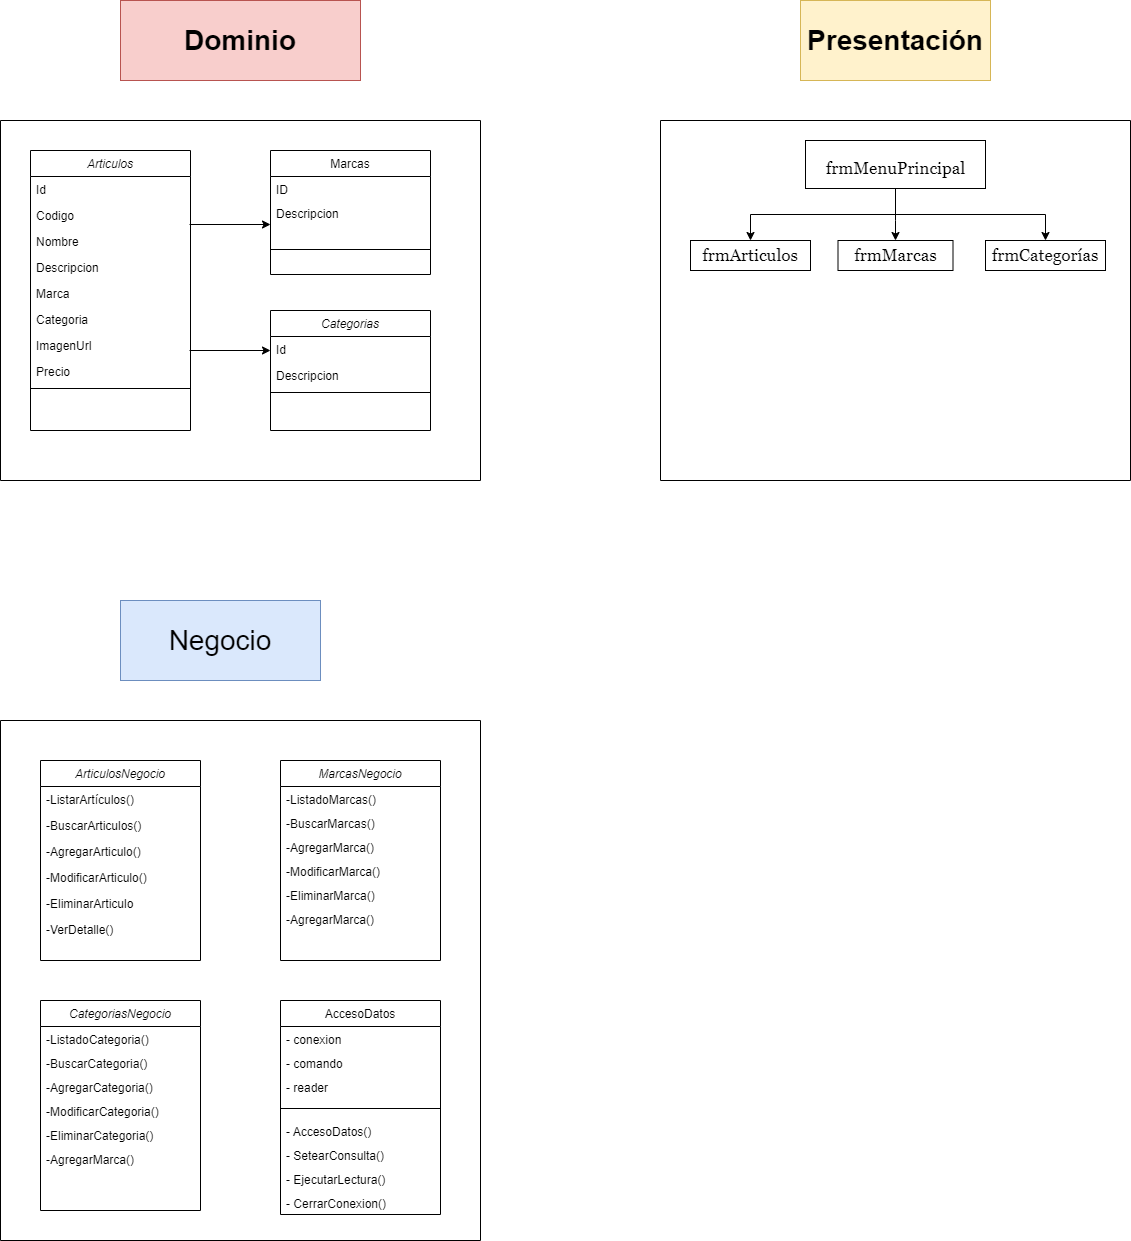

The diagram above was exported from draw.io. Its source (the exported page's mxGraphModel, read from the mxfile embedded in the PNG):
<mxGraphModel dx="1382" dy="774" grid="1" gridSize="10" guides="1" tooltips="1" connect="1" arrows="1" fold="1" page="1" pageScale="1" pageWidth="1654" pageHeight="1169" math="0" shadow="0">
  <root>
    <mxCell id="WIyWlLk6GJQsqaUBKTNV-0" />
    <mxCell id="WIyWlLk6GJQsqaUBKTNV-1" parent="WIyWlLk6GJQsqaUBKTNV-0" />
    <mxCell id="zkfFHV4jXpPFQw0GAbJ--0" value="Categorias" style="swimlane;fontStyle=2;align=center;verticalAlign=top;childLayout=stackLayout;horizontal=1;startSize=26;horizontalStack=0;resizeParent=1;resizeLast=0;collapsible=1;marginBottom=0;rounded=0;shadow=0;strokeWidth=1;" parent="WIyWlLk6GJQsqaUBKTNV-1" vertex="1">
      <mxGeometry x="350" y="390" width="160" height="120" as="geometry">
        <mxRectangle x="230" y="140" width="160" height="26" as="alternateBounds" />
      </mxGeometry>
    </mxCell>
    <mxCell id="zkfFHV4jXpPFQw0GAbJ--1" value="Id" style="text;align=left;verticalAlign=top;spacingLeft=4;spacingRight=4;overflow=hidden;rotatable=0;points=[[0,0.5],[1,0.5]];portConstraint=eastwest;" parent="zkfFHV4jXpPFQw0GAbJ--0" vertex="1">
      <mxGeometry y="26" width="160" height="26" as="geometry" />
    </mxCell>
    <mxCell id="zkfFHV4jXpPFQw0GAbJ--2" value="Descripcion" style="text;align=left;verticalAlign=top;spacingLeft=4;spacingRight=4;overflow=hidden;rotatable=0;points=[[0,0.5],[1,0.5]];portConstraint=eastwest;rounded=0;shadow=0;html=0;" parent="zkfFHV4jXpPFQw0GAbJ--0" vertex="1">
      <mxGeometry y="52" width="160" height="26" as="geometry" />
    </mxCell>
    <mxCell id="zkfFHV4jXpPFQw0GAbJ--4" value="" style="line;html=1;strokeWidth=1;align=left;verticalAlign=middle;spacingTop=-1;spacingLeft=3;spacingRight=3;rotatable=0;labelPosition=right;points=[];portConstraint=eastwest;" parent="zkfFHV4jXpPFQw0GAbJ--0" vertex="1">
      <mxGeometry y="78" width="160" height="8" as="geometry" />
    </mxCell>
    <mxCell id="zkfFHV4jXpPFQw0GAbJ--17" value="Marcas" style="swimlane;fontStyle=0;align=center;verticalAlign=top;childLayout=stackLayout;horizontal=1;startSize=26;horizontalStack=0;resizeParent=1;resizeLast=0;collapsible=1;marginBottom=0;rounded=0;shadow=0;strokeWidth=1;" parent="WIyWlLk6GJQsqaUBKTNV-1" vertex="1">
      <mxGeometry x="350" y="230" width="160" height="124" as="geometry">
        <mxRectangle x="550" y="140" width="160" height="26" as="alternateBounds" />
      </mxGeometry>
    </mxCell>
    <mxCell id="zkfFHV4jXpPFQw0GAbJ--18" value="ID&#10;" style="text;align=left;verticalAlign=top;spacingLeft=4;spacingRight=4;overflow=hidden;rotatable=0;points=[[0,0.5],[1,0.5]];portConstraint=eastwest;" parent="zkfFHV4jXpPFQw0GAbJ--17" vertex="1">
      <mxGeometry y="26" width="160" height="24" as="geometry" />
    </mxCell>
    <mxCell id="DKzZ7P7mOdoPmbwv9CWh-0" value="Descripcion&#10;" style="text;align=left;verticalAlign=top;spacingLeft=4;spacingRight=4;overflow=hidden;rotatable=0;points=[[0,0.5],[1,0.5]];portConstraint=eastwest;" vertex="1" parent="zkfFHV4jXpPFQw0GAbJ--17">
      <mxGeometry y="50" width="160" height="24" as="geometry" />
    </mxCell>
    <mxCell id="zkfFHV4jXpPFQw0GAbJ--23" value="" style="line;html=1;strokeWidth=1;align=left;verticalAlign=middle;spacingTop=-1;spacingLeft=3;spacingRight=3;rotatable=0;labelPosition=right;points=[];portConstraint=eastwest;" parent="zkfFHV4jXpPFQw0GAbJ--17" vertex="1">
      <mxGeometry y="74" width="160" height="50" as="geometry" />
    </mxCell>
    <mxCell id="vyy476eiFnmhx-T-_5YV-0" value="Articulos" style="swimlane;fontStyle=2;align=center;verticalAlign=top;childLayout=stackLayout;horizontal=1;startSize=26;horizontalStack=0;resizeParent=1;resizeLast=0;collapsible=1;marginBottom=0;rounded=0;shadow=0;strokeWidth=1;" vertex="1" parent="WIyWlLk6GJQsqaUBKTNV-1">
      <mxGeometry x="110" y="230" width="160" height="280" as="geometry">
        <mxRectangle x="230" y="140" width="160" height="26" as="alternateBounds" />
      </mxGeometry>
    </mxCell>
    <mxCell id="vyy476eiFnmhx-T-_5YV-1" value="Id" style="text;align=left;verticalAlign=top;spacingLeft=4;spacingRight=4;overflow=hidden;rotatable=0;points=[[0,0.5],[1,0.5]];portConstraint=eastwest;" vertex="1" parent="vyy476eiFnmhx-T-_5YV-0">
      <mxGeometry y="26" width="160" height="26" as="geometry" />
    </mxCell>
    <mxCell id="vyy476eiFnmhx-T-_5YV-2" value="Codigo" style="text;align=left;verticalAlign=top;spacingLeft=4;spacingRight=4;overflow=hidden;rotatable=0;points=[[0,0.5],[1,0.5]];portConstraint=eastwest;rounded=0;shadow=0;html=0;" vertex="1" parent="vyy476eiFnmhx-T-_5YV-0">
      <mxGeometry y="52" width="160" height="26" as="geometry" />
    </mxCell>
    <mxCell id="vyy476eiFnmhx-T-_5YV-4" value="Nombre" style="text;align=left;verticalAlign=top;spacingLeft=4;spacingRight=4;overflow=hidden;rotatable=0;points=[[0,0.5],[1,0.5]];portConstraint=eastwest;rounded=0;shadow=0;html=0;" vertex="1" parent="vyy476eiFnmhx-T-_5YV-0">
      <mxGeometry y="78" width="160" height="26" as="geometry" />
    </mxCell>
    <mxCell id="vyy476eiFnmhx-T-_5YV-5" value="Descripcion" style="text;align=left;verticalAlign=top;spacingLeft=4;spacingRight=4;overflow=hidden;rotatable=0;points=[[0,0.5],[1,0.5]];portConstraint=eastwest;rounded=0;shadow=0;html=0;" vertex="1" parent="vyy476eiFnmhx-T-_5YV-0">
      <mxGeometry y="104" width="160" height="26" as="geometry" />
    </mxCell>
    <mxCell id="vyy476eiFnmhx-T-_5YV-6" value="Marca" style="text;align=left;verticalAlign=top;spacingLeft=4;spacingRight=4;overflow=hidden;rotatable=0;points=[[0,0.5],[1,0.5]];portConstraint=eastwest;rounded=0;shadow=0;html=0;" vertex="1" parent="vyy476eiFnmhx-T-_5YV-0">
      <mxGeometry y="130" width="160" height="26" as="geometry" />
    </mxCell>
    <mxCell id="vyy476eiFnmhx-T-_5YV-7" value="Categoria" style="text;align=left;verticalAlign=top;spacingLeft=4;spacingRight=4;overflow=hidden;rotatable=0;points=[[0,0.5],[1,0.5]];portConstraint=eastwest;rounded=0;shadow=0;html=0;" vertex="1" parent="vyy476eiFnmhx-T-_5YV-0">
      <mxGeometry y="156" width="160" height="26" as="geometry" />
    </mxCell>
    <mxCell id="vyy476eiFnmhx-T-_5YV-9" value="ImagenUrl" style="text;align=left;verticalAlign=top;spacingLeft=4;spacingRight=4;overflow=hidden;rotatable=0;points=[[0,0.5],[1,0.5]];portConstraint=eastwest;rounded=0;shadow=0;html=0;" vertex="1" parent="vyy476eiFnmhx-T-_5YV-0">
      <mxGeometry y="182" width="160" height="26" as="geometry" />
    </mxCell>
    <mxCell id="vyy476eiFnmhx-T-_5YV-8" value="Precio" style="text;align=left;verticalAlign=top;spacingLeft=4;spacingRight=4;overflow=hidden;rotatable=0;points=[[0,0.5],[1,0.5]];portConstraint=eastwest;rounded=0;shadow=0;html=0;" vertex="1" parent="vyy476eiFnmhx-T-_5YV-0">
      <mxGeometry y="208" width="160" height="26" as="geometry" />
    </mxCell>
    <mxCell id="vyy476eiFnmhx-T-_5YV-3" value="" style="line;html=1;strokeWidth=1;align=left;verticalAlign=middle;spacingTop=-1;spacingLeft=3;spacingRight=3;rotatable=0;labelPosition=right;points=[];portConstraint=eastwest;" vertex="1" parent="vyy476eiFnmhx-T-_5YV-0">
      <mxGeometry y="234" width="160" height="8" as="geometry" />
    </mxCell>
    <mxCell id="vyy476eiFnmhx-T-_5YV-10" value="" style="endArrow=classic;html=1;rounded=0;exitX=0.994;exitY=-0.154;exitDx=0;exitDy=0;exitPerimeter=0;" edge="1" parent="WIyWlLk6GJQsqaUBKTNV-1" source="vyy476eiFnmhx-T-_5YV-4">
      <mxGeometry width="50" height="50" relative="1" as="geometry">
        <mxPoint x="300" y="354" as="sourcePoint" />
        <mxPoint x="350" y="304" as="targetPoint" />
      </mxGeometry>
    </mxCell>
    <mxCell id="vyy476eiFnmhx-T-_5YV-11" value="" style="endArrow=classic;html=1;rounded=0;exitX=0.994;exitY=-0.154;exitDx=0;exitDy=0;exitPerimeter=0;" edge="1" parent="WIyWlLk6GJQsqaUBKTNV-1">
      <mxGeometry width="50" height="50" relative="1" as="geometry">
        <mxPoint x="269.03999999999996" y="429.9960000000001" as="sourcePoint" />
        <mxPoint x="350" y="430" as="targetPoint" />
      </mxGeometry>
    </mxCell>
    <mxCell id="vyy476eiFnmhx-T-_5YV-12" value="" style="swimlane;startSize=0;" vertex="1" parent="WIyWlLk6GJQsqaUBKTNV-1">
      <mxGeometry x="80" y="800" width="480" height="520" as="geometry" />
    </mxCell>
    <mxCell id="vyy476eiFnmhx-T-_5YV-15" value="ArticulosNegocio" style="swimlane;fontStyle=2;align=center;verticalAlign=top;childLayout=stackLayout;horizontal=1;startSize=26;horizontalStack=0;resizeParent=1;resizeLast=0;collapsible=1;marginBottom=0;rounded=0;shadow=0;strokeWidth=1;" vertex="1" parent="vyy476eiFnmhx-T-_5YV-12">
      <mxGeometry x="40" y="40" width="160" height="200" as="geometry">
        <mxRectangle x="230" y="140" width="160" height="26" as="alternateBounds" />
      </mxGeometry>
    </mxCell>
    <mxCell id="vyy476eiFnmhx-T-_5YV-16" value="-ListarArtículos()" style="text;align=left;verticalAlign=top;spacingLeft=4;spacingRight=4;overflow=hidden;rotatable=0;points=[[0,0.5],[1,0.5]];portConstraint=eastwest;" vertex="1" parent="vyy476eiFnmhx-T-_5YV-15">
      <mxGeometry y="26" width="160" height="26" as="geometry" />
    </mxCell>
    <mxCell id="vyy476eiFnmhx-T-_5YV-17" value="-BuscarArticulos()" style="text;align=left;verticalAlign=top;spacingLeft=4;spacingRight=4;overflow=hidden;rotatable=0;points=[[0,0.5],[1,0.5]];portConstraint=eastwest;rounded=0;shadow=0;html=0;" vertex="1" parent="vyy476eiFnmhx-T-_5YV-15">
      <mxGeometry y="52" width="160" height="26" as="geometry" />
    </mxCell>
    <mxCell id="vyy476eiFnmhx-T-_5YV-18" value="-AgregarArticulo()" style="text;align=left;verticalAlign=top;spacingLeft=4;spacingRight=4;overflow=hidden;rotatable=0;points=[[0,0.5],[1,0.5]];portConstraint=eastwest;rounded=0;shadow=0;html=0;" vertex="1" parent="vyy476eiFnmhx-T-_5YV-15">
      <mxGeometry y="78" width="160" height="26" as="geometry" />
    </mxCell>
    <mxCell id="vyy476eiFnmhx-T-_5YV-19" value="-ModificarArticulo()" style="text;align=left;verticalAlign=top;spacingLeft=4;spacingRight=4;overflow=hidden;rotatable=0;points=[[0,0.5],[1,0.5]];portConstraint=eastwest;rounded=0;shadow=0;html=0;" vertex="1" parent="vyy476eiFnmhx-T-_5YV-15">
      <mxGeometry y="104" width="160" height="26" as="geometry" />
    </mxCell>
    <mxCell id="vyy476eiFnmhx-T-_5YV-20" value="-EliminarArticulo" style="text;align=left;verticalAlign=top;spacingLeft=4;spacingRight=4;overflow=hidden;rotatable=0;points=[[0,0.5],[1,0.5]];portConstraint=eastwest;rounded=0;shadow=0;html=0;" vertex="1" parent="vyy476eiFnmhx-T-_5YV-15">
      <mxGeometry y="130" width="160" height="26" as="geometry" />
    </mxCell>
    <mxCell id="vyy476eiFnmhx-T-_5YV-21" value="-VerDetalle()" style="text;align=left;verticalAlign=top;spacingLeft=4;spacingRight=4;overflow=hidden;rotatable=0;points=[[0,0.5],[1,0.5]];portConstraint=eastwest;rounded=0;shadow=0;html=0;" vertex="1" parent="vyy476eiFnmhx-T-_5YV-15">
      <mxGeometry y="156" width="160" height="26" as="geometry" />
    </mxCell>
    <mxCell id="DKzZ7P7mOdoPmbwv9CWh-10" value="MarcasNegocio" style="swimlane;fontStyle=2;align=center;verticalAlign=top;childLayout=stackLayout;horizontal=1;startSize=26;horizontalStack=0;resizeParent=1;resizeLast=0;collapsible=1;marginBottom=0;rounded=0;shadow=0;strokeWidth=1;" vertex="1" parent="vyy476eiFnmhx-T-_5YV-12">
      <mxGeometry x="280" y="40" width="160" height="200" as="geometry">
        <mxRectangle x="550" y="140" width="160" height="26" as="alternateBounds" />
      </mxGeometry>
    </mxCell>
    <mxCell id="DKzZ7P7mOdoPmbwv9CWh-11" value="-ListadoMarcas()" style="text;align=left;verticalAlign=top;spacingLeft=4;spacingRight=4;overflow=hidden;rotatable=0;points=[[0,0.5],[1,0.5]];portConstraint=eastwest;" vertex="1" parent="DKzZ7P7mOdoPmbwv9CWh-10">
      <mxGeometry y="26" width="160" height="24" as="geometry" />
    </mxCell>
    <mxCell id="DKzZ7P7mOdoPmbwv9CWh-12" value="-BuscarMarcas()" style="text;align=left;verticalAlign=top;spacingLeft=4;spacingRight=4;overflow=hidden;rotatable=0;points=[[0,0.5],[1,0.5]];portConstraint=eastwest;" vertex="1" parent="DKzZ7P7mOdoPmbwv9CWh-10">
      <mxGeometry y="50" width="160" height="24" as="geometry" />
    </mxCell>
    <mxCell id="DKzZ7P7mOdoPmbwv9CWh-15" value="-AgregarMarca()" style="text;align=left;verticalAlign=top;spacingLeft=4;spacingRight=4;overflow=hidden;rotatable=0;points=[[0,0.5],[1,0.5]];portConstraint=eastwest;" vertex="1" parent="DKzZ7P7mOdoPmbwv9CWh-10">
      <mxGeometry y="74" width="160" height="24" as="geometry" />
    </mxCell>
    <mxCell id="DKzZ7P7mOdoPmbwv9CWh-17" value="-ModificarMarca()" style="text;align=left;verticalAlign=top;spacingLeft=4;spacingRight=4;overflow=hidden;rotatable=0;points=[[0,0.5],[1,0.5]];portConstraint=eastwest;" vertex="1" parent="DKzZ7P7mOdoPmbwv9CWh-10">
      <mxGeometry y="98" width="160" height="24" as="geometry" />
    </mxCell>
    <mxCell id="DKzZ7P7mOdoPmbwv9CWh-18" value="-EliminarMarca()" style="text;align=left;verticalAlign=top;spacingLeft=4;spacingRight=4;overflow=hidden;rotatable=0;points=[[0,0.5],[1,0.5]];portConstraint=eastwest;" vertex="1" parent="DKzZ7P7mOdoPmbwv9CWh-10">
      <mxGeometry y="122" width="160" height="24" as="geometry" />
    </mxCell>
    <mxCell id="DKzZ7P7mOdoPmbwv9CWh-19" value="-AgregarMarca()" style="text;align=left;verticalAlign=top;spacingLeft=4;spacingRight=4;overflow=hidden;rotatable=0;points=[[0,0.5],[1,0.5]];portConstraint=eastwest;" vertex="1" parent="DKzZ7P7mOdoPmbwv9CWh-10">
      <mxGeometry y="146" width="160" height="24" as="geometry" />
    </mxCell>
    <mxCell id="DKzZ7P7mOdoPmbwv9CWh-20" value="CategoriasNegocio" style="swimlane;fontStyle=2;align=center;verticalAlign=top;childLayout=stackLayout;horizontal=1;startSize=26;horizontalStack=0;resizeParent=1;resizeLast=0;collapsible=1;marginBottom=0;rounded=0;shadow=0;strokeWidth=1;" vertex="1" parent="vyy476eiFnmhx-T-_5YV-12">
      <mxGeometry x="40" y="280" width="160" height="210" as="geometry">
        <mxRectangle x="230" y="140" width="160" height="26" as="alternateBounds" />
      </mxGeometry>
    </mxCell>
    <mxCell id="DKzZ7P7mOdoPmbwv9CWh-24" value="-ListadoCategoria()" style="text;align=left;verticalAlign=top;spacingLeft=4;spacingRight=4;overflow=hidden;rotatable=0;points=[[0,0.5],[1,0.5]];portConstraint=eastwest;" vertex="1" parent="DKzZ7P7mOdoPmbwv9CWh-20">
      <mxGeometry y="26" width="160" height="24" as="geometry" />
    </mxCell>
    <mxCell id="DKzZ7P7mOdoPmbwv9CWh-25" value="-BuscarCategoria()" style="text;align=left;verticalAlign=top;spacingLeft=4;spacingRight=4;overflow=hidden;rotatable=0;points=[[0,0.5],[1,0.5]];portConstraint=eastwest;" vertex="1" parent="DKzZ7P7mOdoPmbwv9CWh-20">
      <mxGeometry y="50" width="160" height="24" as="geometry" />
    </mxCell>
    <mxCell id="DKzZ7P7mOdoPmbwv9CWh-29" value="-AgregarCategoria()" style="text;align=left;verticalAlign=top;spacingLeft=4;spacingRight=4;overflow=hidden;rotatable=0;points=[[0,0.5],[1,0.5]];portConstraint=eastwest;" vertex="1" parent="DKzZ7P7mOdoPmbwv9CWh-20">
      <mxGeometry y="74" width="160" height="24" as="geometry" />
    </mxCell>
    <mxCell id="DKzZ7P7mOdoPmbwv9CWh-27" value="-ModificarCategoria()" style="text;align=left;verticalAlign=top;spacingLeft=4;spacingRight=4;overflow=hidden;rotatable=0;points=[[0,0.5],[1,0.5]];portConstraint=eastwest;" vertex="1" parent="DKzZ7P7mOdoPmbwv9CWh-20">
      <mxGeometry y="98" width="160" height="24" as="geometry" />
    </mxCell>
    <mxCell id="DKzZ7P7mOdoPmbwv9CWh-28" value="-EliminarCategoria()" style="text;align=left;verticalAlign=top;spacingLeft=4;spacingRight=4;overflow=hidden;rotatable=0;points=[[0,0.5],[1,0.5]];portConstraint=eastwest;" vertex="1" parent="DKzZ7P7mOdoPmbwv9CWh-20">
      <mxGeometry y="122" width="160" height="24" as="geometry" />
    </mxCell>
    <mxCell id="DKzZ7P7mOdoPmbwv9CWh-26" value="-AgregarMarca()" style="text;align=left;verticalAlign=top;spacingLeft=4;spacingRight=4;overflow=hidden;rotatable=0;points=[[0,0.5],[1,0.5]];portConstraint=eastwest;" vertex="1" parent="DKzZ7P7mOdoPmbwv9CWh-20">
      <mxGeometry y="146" width="160" height="24" as="geometry" />
    </mxCell>
    <mxCell id="vyy476eiFnmhx-T-_5YV-25" value="AccesoDatos" style="swimlane;fontStyle=0;align=center;verticalAlign=top;childLayout=stackLayout;horizontal=1;startSize=26;horizontalStack=0;resizeParent=1;resizeLast=0;collapsible=1;marginBottom=0;rounded=0;shadow=0;strokeWidth=1;" vertex="1" parent="vyy476eiFnmhx-T-_5YV-12">
      <mxGeometry x="280" y="280" width="160" height="214" as="geometry">
        <mxRectangle x="550" y="140" width="160" height="26" as="alternateBounds" />
      </mxGeometry>
    </mxCell>
    <mxCell id="vyy476eiFnmhx-T-_5YV-26" value="- conexion" style="text;align=left;verticalAlign=top;spacingLeft=4;spacingRight=4;overflow=hidden;rotatable=0;points=[[0,0.5],[1,0.5]];portConstraint=eastwest;" vertex="1" parent="vyy476eiFnmhx-T-_5YV-25">
      <mxGeometry y="26" width="160" height="24" as="geometry" />
    </mxCell>
    <mxCell id="vyy476eiFnmhx-T-_5YV-27" value="- comando" style="text;align=left;verticalAlign=top;spacingLeft=4;spacingRight=4;overflow=hidden;rotatable=0;points=[[0,0.5],[1,0.5]];portConstraint=eastwest;" vertex="1" parent="vyy476eiFnmhx-T-_5YV-25">
      <mxGeometry y="50" width="160" height="24" as="geometry" />
    </mxCell>
    <mxCell id="vyy476eiFnmhx-T-_5YV-33" value="- reader" style="text;align=left;verticalAlign=top;spacingLeft=4;spacingRight=4;overflow=hidden;rotatable=0;points=[[0,0.5],[1,0.5]];portConstraint=eastwest;" vertex="1" parent="vyy476eiFnmhx-T-_5YV-25">
      <mxGeometry y="74" width="160" height="24" as="geometry" />
    </mxCell>
    <mxCell id="vyy476eiFnmhx-T-_5YV-32" value="" style="line;html=1;strokeWidth=1;align=left;verticalAlign=middle;spacingTop=-1;spacingLeft=3;spacingRight=3;rotatable=0;labelPosition=right;points=[];portConstraint=eastwest;" vertex="1" parent="vyy476eiFnmhx-T-_5YV-25">
      <mxGeometry y="98" width="160" height="20" as="geometry" />
    </mxCell>
    <mxCell id="vyy476eiFnmhx-T-_5YV-34" value="- AccesoDatos()" style="text;align=left;verticalAlign=top;spacingLeft=4;spacingRight=4;overflow=hidden;rotatable=0;points=[[0,0.5],[1,0.5]];portConstraint=eastwest;" vertex="1" parent="vyy476eiFnmhx-T-_5YV-25">
      <mxGeometry y="118" width="160" height="24" as="geometry" />
    </mxCell>
    <mxCell id="vyy476eiFnmhx-T-_5YV-35" value="- SetearConsulta()" style="text;align=left;verticalAlign=top;spacingLeft=4;spacingRight=4;overflow=hidden;rotatable=0;points=[[0,0.5],[1,0.5]];portConstraint=eastwest;" vertex="1" parent="vyy476eiFnmhx-T-_5YV-25">
      <mxGeometry y="142" width="160" height="24" as="geometry" />
    </mxCell>
    <mxCell id="vyy476eiFnmhx-T-_5YV-36" value="- EjecutarLectura()" style="text;align=left;verticalAlign=top;spacingLeft=4;spacingRight=4;overflow=hidden;rotatable=0;points=[[0,0.5],[1,0.5]];portConstraint=eastwest;" vertex="1" parent="vyy476eiFnmhx-T-_5YV-25">
      <mxGeometry y="166" width="160" height="24" as="geometry" />
    </mxCell>
    <mxCell id="vyy476eiFnmhx-T-_5YV-37" value="- CerrarConexion()" style="text;align=left;verticalAlign=top;spacingLeft=4;spacingRight=4;overflow=hidden;rotatable=0;points=[[0,0.5],[1,0.5]];portConstraint=eastwest;" vertex="1" parent="vyy476eiFnmhx-T-_5YV-25">
      <mxGeometry y="190" width="160" height="24" as="geometry" />
    </mxCell>
    <mxCell id="vyy476eiFnmhx-T-_5YV-13" value="&lt;h2&gt;&lt;font style=&quot;font-size: 28px;&quot;&gt;Dominio&lt;/font&gt;&lt;/h2&gt;" style="text;html=1;strokeColor=#b85450;fillColor=#f8cecc;align=center;verticalAlign=middle;whiteSpace=wrap;rounded=0;" vertex="1" parent="WIyWlLk6GJQsqaUBKTNV-1">
      <mxGeometry x="200" y="80" width="240" height="80" as="geometry" />
    </mxCell>
    <mxCell id="vyy476eiFnmhx-T-_5YV-14" value="" style="swimlane;startSize=0;" vertex="1" parent="WIyWlLk6GJQsqaUBKTNV-1">
      <mxGeometry x="80" y="200" width="480" height="360" as="geometry" />
    </mxCell>
    <mxCell id="DKzZ7P7mOdoPmbwv9CWh-7" value="" style="swimlane;startSize=0;" vertex="1" parent="WIyWlLk6GJQsqaUBKTNV-1">
      <mxGeometry x="740" y="200" width="470" height="360" as="geometry">
        <mxRectangle x="750" y="120" width="50" height="40" as="alternateBounds" />
      </mxGeometry>
    </mxCell>
    <mxCell id="DKzZ7P7mOdoPmbwv9CWh-41" style="edgeStyle=orthogonalEdgeStyle;rounded=0;orthogonalLoop=1;jettySize=auto;html=1;fontFamily=Georgia;fontSize=17;" edge="1" parent="DKzZ7P7mOdoPmbwv9CWh-7" source="DKzZ7P7mOdoPmbwv9CWh-30" target="DKzZ7P7mOdoPmbwv9CWh-38">
      <mxGeometry relative="1" as="geometry" />
    </mxCell>
    <mxCell id="DKzZ7P7mOdoPmbwv9CWh-42" style="edgeStyle=orthogonalEdgeStyle;rounded=0;orthogonalLoop=1;jettySize=auto;html=1;fontFamily=Georgia;fontSize=17;" edge="1" parent="DKzZ7P7mOdoPmbwv9CWh-7" source="DKzZ7P7mOdoPmbwv9CWh-30" target="DKzZ7P7mOdoPmbwv9CWh-39">
      <mxGeometry relative="1" as="geometry">
        <Array as="points">
          <mxPoint x="235" y="100" />
          <mxPoint x="235" y="100" />
        </Array>
      </mxGeometry>
    </mxCell>
    <mxCell id="DKzZ7P7mOdoPmbwv9CWh-45" style="edgeStyle=orthogonalEdgeStyle;rounded=0;orthogonalLoop=1;jettySize=auto;html=1;fontFamily=Georgia;fontSize=17;" edge="1" parent="DKzZ7P7mOdoPmbwv9CWh-7" source="DKzZ7P7mOdoPmbwv9CWh-30" target="DKzZ7P7mOdoPmbwv9CWh-40">
      <mxGeometry relative="1" as="geometry" />
    </mxCell>
    <mxCell id="DKzZ7P7mOdoPmbwv9CWh-30" value="&lt;font style=&quot;font-size: 17px;&quot;&gt;frmMenuPrincipal&lt;/font&gt;" style="html=1;fontFamily=Georgia;fontSize=28;" vertex="1" parent="DKzZ7P7mOdoPmbwv9CWh-7">
      <mxGeometry x="145" y="20" width="180" height="48" as="geometry" />
    </mxCell>
    <mxCell id="DKzZ7P7mOdoPmbwv9CWh-38" value="frmArticulos" style="rounded=0;whiteSpace=wrap;html=1;fontFamily=Georgia;fontSize=17;" vertex="1" parent="DKzZ7P7mOdoPmbwv9CWh-7">
      <mxGeometry x="30" y="120" width="120" height="30" as="geometry" />
    </mxCell>
    <mxCell id="DKzZ7P7mOdoPmbwv9CWh-39" value="frmMarcas" style="rounded=0;whiteSpace=wrap;html=1;fontFamily=Georgia;fontSize=17;" vertex="1" parent="DKzZ7P7mOdoPmbwv9CWh-7">
      <mxGeometry x="177.5" y="120" width="115" height="30" as="geometry" />
    </mxCell>
    <mxCell id="DKzZ7P7mOdoPmbwv9CWh-40" value="frmCategorías" style="rounded=0;whiteSpace=wrap;html=1;fontFamily=Georgia;fontSize=17;" vertex="1" parent="DKzZ7P7mOdoPmbwv9CWh-7">
      <mxGeometry x="325" y="120" width="120" height="30" as="geometry" />
    </mxCell>
    <mxCell id="DKzZ7P7mOdoPmbwv9CWh-8" value="&lt;font style=&quot;font-size: 28px;&quot;&gt;Negocio&lt;/font&gt;" style="text;html=1;strokeColor=#6c8ebf;fillColor=#dae8fc;align=center;verticalAlign=middle;whiteSpace=wrap;rounded=0;" vertex="1" parent="WIyWlLk6GJQsqaUBKTNV-1">
      <mxGeometry x="200" y="680" width="200" height="80" as="geometry" />
    </mxCell>
    <mxCell id="DKzZ7P7mOdoPmbwv9CWh-9" value="&lt;h3&gt;&lt;font style=&quot;font-size: 28px;&quot;&gt;Presentación&lt;/font&gt;&lt;/h3&gt;" style="text;html=1;strokeColor=#d6b656;fillColor=#fff2cc;align=center;verticalAlign=middle;whiteSpace=wrap;rounded=0;" vertex="1" parent="WIyWlLk6GJQsqaUBKTNV-1">
      <mxGeometry x="880" y="80" width="190" height="80" as="geometry" />
    </mxCell>
  </root>
</mxGraphModel>